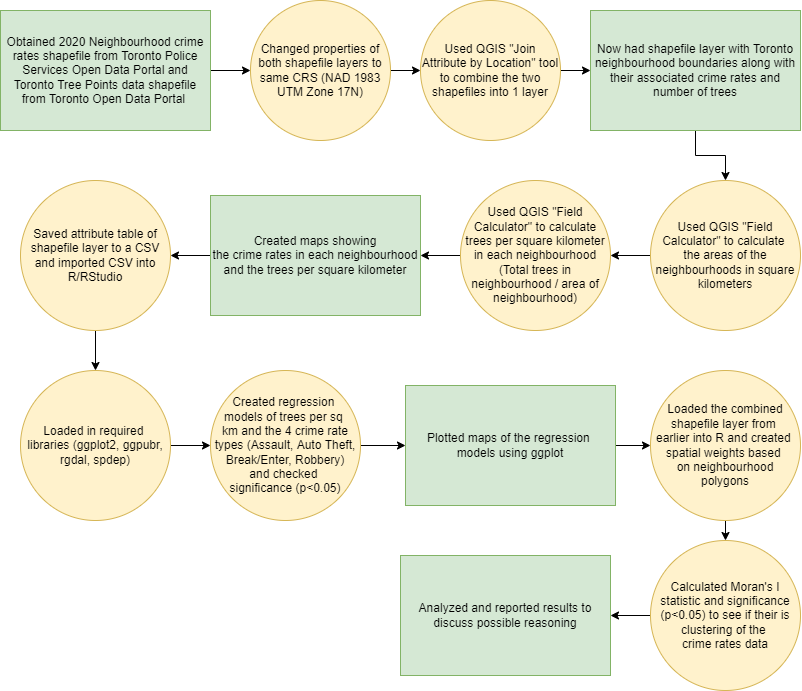

The diagram above was exported from draw.io. Its source (the exported page's mxGraphModel, read from the mxfile embedded in the PNG):
<mxGraphModel dx="1320" dy="793" grid="1" gridSize="10" guides="1" tooltips="1" connect="1" arrows="1" fold="1" page="1" pageScale="1" pageWidth="850" pageHeight="1100" math="0" shadow="0">
  <root>
    <mxCell id="0" />
    <mxCell id="1" parent="0" />
    <mxCell id="BPvvb33_rYJAbiuHAu3k-20" style="edgeStyle=orthogonalEdgeStyle;rounded=0;orthogonalLoop=1;jettySize=auto;html=1;exitX=1;exitY=0.5;exitDx=0;exitDy=0;entryX=0;entryY=0.5;entryDx=0;entryDy=0;" edge="1" parent="1" source="BPvvb33_rYJAbiuHAu3k-1" target="BPvvb33_rYJAbiuHAu3k-2">
      <mxGeometry relative="1" as="geometry" />
    </mxCell>
    <mxCell id="BPvvb33_rYJAbiuHAu3k-1" value="Obtained 2020 Neighbourhood crime rates shapefile from Toronto Police Services Open Data Portal and Toronto Tree Points data shapefile from Toronto Open Data Portal&amp;nbsp;" style="rounded=0;whiteSpace=wrap;html=1;fillColor=#d5e8d4;strokeColor=#82b366;" vertex="1" parent="1">
      <mxGeometry x="20" y="40" width="210" height="120" as="geometry" />
    </mxCell>
    <mxCell id="BPvvb33_rYJAbiuHAu3k-21" style="edgeStyle=orthogonalEdgeStyle;rounded=0;orthogonalLoop=1;jettySize=auto;html=1;exitX=1;exitY=0.5;exitDx=0;exitDy=0;entryX=0;entryY=0.5;entryDx=0;entryDy=0;" edge="1" parent="1" source="BPvvb33_rYJAbiuHAu3k-2" target="BPvvb33_rYJAbiuHAu3k-3">
      <mxGeometry relative="1" as="geometry" />
    </mxCell>
    <mxCell id="BPvvb33_rYJAbiuHAu3k-2" value="Changed properties of both shapefile layers to same CRS (NAD 1983 UTM Zone 17N)" style="ellipse;whiteSpace=wrap;html=1;aspect=fixed;fillColor=#fff2cc;strokeColor=#d6b656;" vertex="1" parent="1">
      <mxGeometry x="270" y="30" width="140" height="140" as="geometry" />
    </mxCell>
    <mxCell id="BPvvb33_rYJAbiuHAu3k-22" style="edgeStyle=orthogonalEdgeStyle;rounded=0;orthogonalLoop=1;jettySize=auto;html=1;exitX=1;exitY=0.5;exitDx=0;exitDy=0;entryX=0;entryY=0.5;entryDx=0;entryDy=0;" edge="1" parent="1" source="BPvvb33_rYJAbiuHAu3k-3" target="BPvvb33_rYJAbiuHAu3k-4">
      <mxGeometry relative="1" as="geometry" />
    </mxCell>
    <mxCell id="BPvvb33_rYJAbiuHAu3k-3" value="Used QGIS &quot;Join Attribute by Location&quot; tool to combine the two shapefiles into 1 layer" style="ellipse;whiteSpace=wrap;html=1;aspect=fixed;fillColor=#fff2cc;strokeColor=#d6b656;" vertex="1" parent="1">
      <mxGeometry x="440" y="30" width="140" height="140" as="geometry" />
    </mxCell>
    <mxCell id="BPvvb33_rYJAbiuHAu3k-26" style="edgeStyle=orthogonalEdgeStyle;rounded=0;orthogonalLoop=1;jettySize=auto;html=1;exitX=0.5;exitY=1;exitDx=0;exitDy=0;entryX=0.5;entryY=0;entryDx=0;entryDy=0;" edge="1" parent="1" source="BPvvb33_rYJAbiuHAu3k-4" target="BPvvb33_rYJAbiuHAu3k-5">
      <mxGeometry relative="1" as="geometry" />
    </mxCell>
    <mxCell id="BPvvb33_rYJAbiuHAu3k-4" value="Now had shapefile layer with Toronto neighbourhood boundaries along with their associated crime rates and number of trees" style="rounded=0;whiteSpace=wrap;html=1;fillColor=#d5e8d4;strokeColor=#82b366;" vertex="1" parent="1">
      <mxGeometry x="610" y="40" width="210" height="120" as="geometry" />
    </mxCell>
    <mxCell id="BPvvb33_rYJAbiuHAu3k-39" style="edgeStyle=orthogonalEdgeStyle;rounded=0;orthogonalLoop=1;jettySize=auto;html=1;exitX=0;exitY=0.5;exitDx=0;exitDy=0;entryX=1;entryY=0.5;entryDx=0;entryDy=0;" edge="1" parent="1" source="BPvvb33_rYJAbiuHAu3k-5" target="BPvvb33_rYJAbiuHAu3k-6">
      <mxGeometry relative="1" as="geometry" />
    </mxCell>
    <mxCell id="BPvvb33_rYJAbiuHAu3k-5" value="Used QGIS &quot;Field Calculator&quot; to calculate &lt;br&gt;the areas of the neighbourhoods in square kilometers" style="ellipse;whiteSpace=wrap;html=1;aspect=fixed;fillColor=#fff2cc;strokeColor=#d6b656;" vertex="1" parent="1">
      <mxGeometry x="670" y="210" width="150" height="150" as="geometry" />
    </mxCell>
    <mxCell id="BPvvb33_rYJAbiuHAu3k-40" style="edgeStyle=orthogonalEdgeStyle;rounded=0;orthogonalLoop=1;jettySize=auto;html=1;exitX=0;exitY=0.5;exitDx=0;exitDy=0;entryX=1;entryY=0.5;entryDx=0;entryDy=0;" edge="1" parent="1" source="BPvvb33_rYJAbiuHAu3k-6" target="BPvvb33_rYJAbiuHAu3k-10">
      <mxGeometry relative="1" as="geometry" />
    </mxCell>
    <mxCell id="BPvvb33_rYJAbiuHAu3k-6" value="Used QGIS &quot;Field Calculator&quot; to calculate trees per square kilometer in each neighbourhood (Total trees in neighbourhood / area of neighbourhood)" style="ellipse;whiteSpace=wrap;html=1;aspect=fixed;fillColor=#fff2cc;strokeColor=#d6b656;" vertex="1" parent="1">
      <mxGeometry x="480" y="210" width="150" height="150" as="geometry" />
    </mxCell>
    <mxCell id="BPvvb33_rYJAbiuHAu3k-41" style="edgeStyle=orthogonalEdgeStyle;rounded=0;orthogonalLoop=1;jettySize=auto;html=1;exitX=0;exitY=0.5;exitDx=0;exitDy=0;entryX=1;entryY=0.5;entryDx=0;entryDy=0;" edge="1" parent="1" source="BPvvb33_rYJAbiuHAu3k-10" target="BPvvb33_rYJAbiuHAu3k-12">
      <mxGeometry relative="1" as="geometry" />
    </mxCell>
    <mxCell id="BPvvb33_rYJAbiuHAu3k-10" value="Created maps showing&lt;br&gt;the crime rates in each neighbourhood and the trees per square kilometer" style="rounded=0;whiteSpace=wrap;html=1;fillColor=#d5e8d4;strokeColor=#82b366;" vertex="1" parent="1">
      <mxGeometry x="230" y="225" width="210" height="120" as="geometry" />
    </mxCell>
    <mxCell id="BPvvb33_rYJAbiuHAu3k-42" style="edgeStyle=orthogonalEdgeStyle;rounded=0;orthogonalLoop=1;jettySize=auto;html=1;exitX=0.5;exitY=1;exitDx=0;exitDy=0;entryX=0.5;entryY=0;entryDx=0;entryDy=0;" edge="1" parent="1" source="BPvvb33_rYJAbiuHAu3k-12" target="BPvvb33_rYJAbiuHAu3k-13">
      <mxGeometry relative="1" as="geometry" />
    </mxCell>
    <mxCell id="BPvvb33_rYJAbiuHAu3k-12" value="&lt;span&gt;Saved attribute table of shapefile layer to a CSV and imported CSV into R/RStudio&lt;/span&gt;" style="ellipse;whiteSpace=wrap;html=1;aspect=fixed;fillColor=#fff2cc;strokeColor=#d6b656;" vertex="1" parent="1">
      <mxGeometry x="40" y="210" width="150" height="150" as="geometry" />
    </mxCell>
    <mxCell id="BPvvb33_rYJAbiuHAu3k-33" style="edgeStyle=orthogonalEdgeStyle;rounded=0;orthogonalLoop=1;jettySize=auto;html=1;exitX=1;exitY=0.5;exitDx=0;exitDy=0;entryX=0;entryY=0.5;entryDx=0;entryDy=0;" edge="1" parent="1" source="BPvvb33_rYJAbiuHAu3k-13" target="BPvvb33_rYJAbiuHAu3k-14">
      <mxGeometry relative="1" as="geometry" />
    </mxCell>
    <mxCell id="BPvvb33_rYJAbiuHAu3k-13" value="&lt;span&gt;Loaded in required &lt;br&gt;libraries (ggplot2, ggpubr, rgdal, spdep)&lt;/span&gt;" style="ellipse;whiteSpace=wrap;html=1;aspect=fixed;fillColor=#fff2cc;strokeColor=#d6b656;" vertex="1" parent="1">
      <mxGeometry x="40" y="400" width="150" height="150" as="geometry" />
    </mxCell>
    <mxCell id="BPvvb33_rYJAbiuHAu3k-34" style="edgeStyle=orthogonalEdgeStyle;rounded=0;orthogonalLoop=1;jettySize=auto;html=1;exitX=1;exitY=0.5;exitDx=0;exitDy=0;entryX=0;entryY=0.5;entryDx=0;entryDy=0;" edge="1" parent="1" source="BPvvb33_rYJAbiuHAu3k-14" target="BPvvb33_rYJAbiuHAu3k-15">
      <mxGeometry relative="1" as="geometry" />
    </mxCell>
    <mxCell id="BPvvb33_rYJAbiuHAu3k-14" value="Created regression &lt;br&gt;models of trees per sq &lt;br&gt;km and the 4 crime rate types (Assault, Auto Theft, Break/Enter, Robbery)&lt;br&gt;and checked &lt;br&gt;significance (p&amp;lt;0.05)" style="ellipse;whiteSpace=wrap;html=1;aspect=fixed;fillColor=#fff2cc;strokeColor=#d6b656;" vertex="1" parent="1">
      <mxGeometry x="230" y="400" width="150" height="150" as="geometry" />
    </mxCell>
    <mxCell id="BPvvb33_rYJAbiuHAu3k-36" style="edgeStyle=orthogonalEdgeStyle;rounded=0;orthogonalLoop=1;jettySize=auto;html=1;exitX=1;exitY=0.5;exitDx=0;exitDy=0;entryX=0;entryY=0.5;entryDx=0;entryDy=0;" edge="1" parent="1" source="BPvvb33_rYJAbiuHAu3k-15" target="BPvvb33_rYJAbiuHAu3k-16">
      <mxGeometry relative="1" as="geometry" />
    </mxCell>
    <mxCell id="BPvvb33_rYJAbiuHAu3k-15" value="Plotted maps of the regression &lt;br&gt;models using ggplot" style="rounded=0;whiteSpace=wrap;html=1;fillColor=#d5e8d4;strokeColor=#82b366;" vertex="1" parent="1">
      <mxGeometry x="425" y="415" width="210" height="120" as="geometry" />
    </mxCell>
    <mxCell id="BPvvb33_rYJAbiuHAu3k-37" style="edgeStyle=orthogonalEdgeStyle;rounded=0;orthogonalLoop=1;jettySize=auto;html=1;exitX=0.5;exitY=1;exitDx=0;exitDy=0;entryX=0.5;entryY=0;entryDx=0;entryDy=0;" edge="1" parent="1" source="BPvvb33_rYJAbiuHAu3k-16" target="BPvvb33_rYJAbiuHAu3k-17">
      <mxGeometry relative="1" as="geometry" />
    </mxCell>
    <mxCell id="BPvvb33_rYJAbiuHAu3k-16" value="Loaded the combined shapefile layer from &lt;br&gt;earlier into R and created &lt;br&gt;spatial weights based &lt;br&gt;on neighbourhood polygons" style="ellipse;whiteSpace=wrap;html=1;aspect=fixed;fillColor=#fff2cc;strokeColor=#d6b656;" vertex="1" parent="1">
      <mxGeometry x="670" y="400" width="150" height="150" as="geometry" />
    </mxCell>
    <mxCell id="BPvvb33_rYJAbiuHAu3k-38" style="edgeStyle=orthogonalEdgeStyle;rounded=0;orthogonalLoop=1;jettySize=auto;html=1;exitX=0;exitY=0.5;exitDx=0;exitDy=0;entryX=1;entryY=0.5;entryDx=0;entryDy=0;" edge="1" parent="1" source="BPvvb33_rYJAbiuHAu3k-17" target="BPvvb33_rYJAbiuHAu3k-19">
      <mxGeometry relative="1" as="geometry" />
    </mxCell>
    <mxCell id="BPvvb33_rYJAbiuHAu3k-17" value="Calculated Moran's I statistic and significance (p&amp;lt;0.05) to see if their is clustering of the &lt;br&gt;crime rates data" style="ellipse;whiteSpace=wrap;html=1;aspect=fixed;fillColor=#fff2cc;strokeColor=#d6b656;" vertex="1" parent="1">
      <mxGeometry x="670" y="570" width="150" height="150" as="geometry" />
    </mxCell>
    <mxCell id="BPvvb33_rYJAbiuHAu3k-19" value="Analyzed and reported results to discuss possible reasoning" style="rounded=0;whiteSpace=wrap;html=1;fillColor=#d5e8d4;strokeColor=#82b366;" vertex="1" parent="1">
      <mxGeometry x="420" y="585" width="210" height="120" as="geometry" />
    </mxCell>
  </root>
</mxGraphModel>